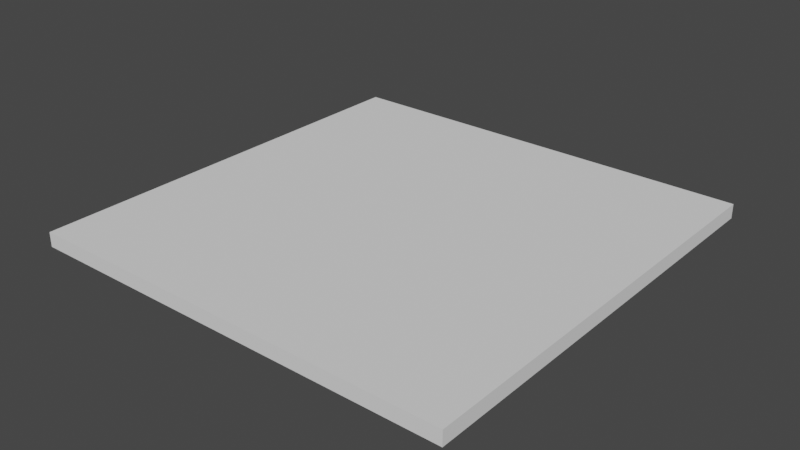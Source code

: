 # Source: CootsProject.blend  (saved by Blender 2.92.15; exported with 4.5.12 LTS)
import bpy
from mathutils import Matrix  # noqa: F401  (used for matrix-valued properties, if any)

bpy.ops.wm.read_factory_settings(use_empty=True)
scene = bpy.context.scene
scene.name = 'Scene'

# ---- collections
col_collection = bpy.data.collections.new('Collection'); scene.collection.children.link(col_collection)

# ---- world
world_world = bpy.data.worlds.new('World'); scene.world = world_world
world_world.use_nodes = True; world_world.node_tree.nodes.clear()
_N = world_world.node_tree.nodes; _L = world_world.node_tree.links
n0 = _N.new('ShaderNodeOutputWorld'); n0.name = 'World Output'; n0.location = (300, 300)
n1 = _N.new('ShaderNodeBackground'); n1.name = 'Background'; n1.location = (10, 300)
n1.inputs[0].default_value = (0.05088, 0.05088, 0.05088, 1.0)
_L.new(n1.outputs[0], n0.inputs[0])
n0.is_active_output = True
world_world.color = (0.05088, 0.05088, 0.05088)
world_world.use_sun_shadow = False
world_world.sun_shadow_jitter_overblur = 0.0

# ---- meshes
me_cube_001 = bpy.data.meshes.new('Cube.001')
me_cube_001.from_pydata([(-30.0, -30.0, -1.0), (-30.0, -30.0, 1.0), (-30.0, 30.0, -1.0), (-30.0, 30.0, 1.0), (30.0, -30.0, -1.0), (30.0, -30.0, 1.0), (30.0, 30.0, -1.0), (30.0, 30.0, 1.0)], [], [(0, 1, 3, 2), (2, 3, 7, 6), (6, 7, 5, 4), (4, 5, 1, 0), (2, 6, 4, 0), (7, 3, 1, 5)])
_uv = me_cube_001.uv_layers.new(name='UVMap')
_uv.uv.foreach_set('vector', [0.375, 0.0, 0.625, 0.0, 0.625, 0.25, 0.375, 0.25, 0.375, 0.25, 0.625, 0.25, 0.625, 0.5, 0.375, 0.5, 0.375, 0.5, 0.625, 0.5, 0.625, 0.75, 0.375, 0.75, 0.375, 0.75, 0.625, 0.75, 0.625, 1.0, 0.375, 1.0, 0.125, 0.5, 0.375, 0.5, 0.375, 0.75, 0.125, 0.75, 0.625, 0.5, 0.875, 0.5, 0.875, 0.75, 0.625, 0.75])
me_cube_001.use_remesh_fix_poles = True
me_cube_001.use_remesh_preserve_attributes = False
me_cube_001.use_mirror_vertex_groups = False
me_cube_001.update()

# ---- objects
ob_terrain = bpy.data.objects.new('Terrain', me_cube_001)

# ---- transforms, parenting, visibility, modifiers, constraints
ob_terrain.location = (0.0, 0.0, 0.0)
ob_terrain.lineart.crease_threshold = 0.0

# ---- collection membership
col_collection.objects.link(ob_terrain)

# ---- scene / render settings (as saved in the file)
scene.frame_start = 1; scene.frame_end = 250; scene.frame_set(1)
scene.render.engine = 'BLENDER_EEVEE_NEXT'
scene.cycles.use_denoising = False
scene.cycles.samples = 128
scene.cycles.sampling_pattern = 'TABULATED_SOBOL'
scene.cycles.use_adaptive_sampling = False
scene.cycles.use_light_tree = False
scene.view_settings.view_transform = 'Filmic'
bpy.context.view_layer.update()

# ---- added for rendering (the .blend has no active camera and no usable light): camera, sun
cam_auto = bpy.data.cameras.new('AutoCamera')
cam_auto.lens = 50.0
cam_auto.sensor_width = 36.0
cam_auto.clip_end = 1378.19
ob_auto_camera = bpy.data.objects.new('AutoCamera', cam_auto)
scene.collection.objects.link(ob_auto_camera)
ob_auto_camera.location = (78.5297, -94.2357, 62.8238)
ob_auto_camera.rotation_euler = (1.09748, -7.21219e-08, 0.694738)
scene.camera = ob_auto_camera
light_auto_sun = bpy.data.lights.new('AutoSun', 'SUN')
light_auto_sun.energy = 3.0
light_auto_sun.angle = 0.0523599
ob_auto_sun = bpy.data.objects.new('AutoSun', light_auto_sun)
scene.collection.objects.link(ob_auto_sun)
ob_auto_sun.rotation_euler = (0.872665, 0.174533, 0.523599)
bpy.context.view_layer.update()
